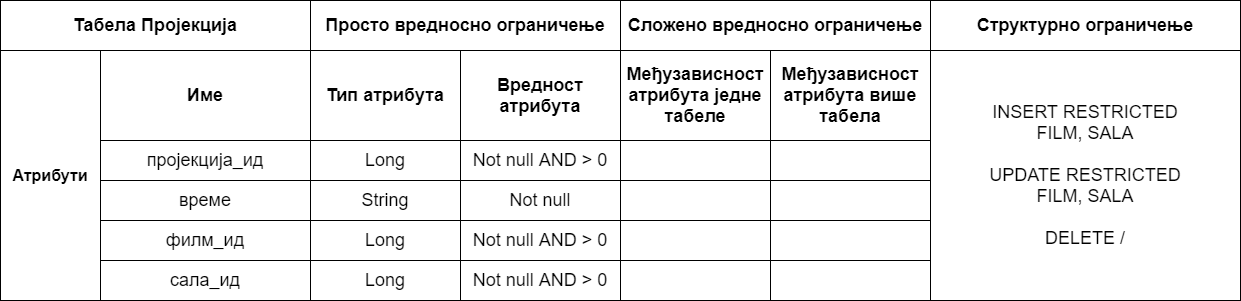

The diagram above was exported from draw.io. Its source (the exported page's mxGraphModel, read from the mxfile embedded in the PNG):
<mxGraphModel dx="1662" dy="762" grid="1" gridSize="10" guides="1" tooltips="1" connect="1" arrows="1" fold="1" page="1" pageScale="1" pageWidth="827" pageHeight="1169" math="0" shadow="0">
  <root>
    <mxCell id="0" />
    <mxCell id="1" parent="0" />
    <mxCell id="APO4X-OI9HROKfMIC7Zv-67" value="&lt;font style=&quot;font-size: 18px&quot;&gt;&lt;b&gt;Табела Пројекција&lt;/b&gt;&lt;/font&gt;" style="rounded=0;whiteSpace=wrap;html=1;align=center;" vertex="1" parent="1">
      <mxGeometry x="190" y="320" width="310" height="50" as="geometry" />
    </mxCell>
    <mxCell id="APO4X-OI9HROKfMIC7Zv-68" value="&lt;font size=&quot;3&quot;&gt;&lt;b&gt;Атрибути&lt;/b&gt;&lt;/font&gt;" style="rounded=0;whiteSpace=wrap;html=1;" vertex="1" parent="1">
      <mxGeometry x="190" y="370" width="100" height="250" as="geometry" />
    </mxCell>
    <mxCell id="APO4X-OI9HROKfMIC7Zv-69" value="&lt;font style=&quot;font-size: 18px&quot;&gt;&lt;b&gt;Структурно ограничење&lt;/b&gt;&lt;/font&gt;" style="rounded=0;whiteSpace=wrap;html=1;" vertex="1" parent="1">
      <mxGeometry x="1120" y="320" width="310" height="50" as="geometry" />
    </mxCell>
    <mxCell id="APO4X-OI9HROKfMIC7Zv-70" value="&lt;b&gt;&lt;font style=&quot;font-size: 18px&quot;&gt;Просто вредносно ограничење&lt;/font&gt;&lt;/b&gt;" style="rounded=0;whiteSpace=wrap;html=1;" vertex="1" parent="1">
      <mxGeometry x="500" y="320" width="310" height="50" as="geometry" />
    </mxCell>
    <mxCell id="APO4X-OI9HROKfMIC7Zv-71" value="&lt;b&gt;&lt;font style=&quot;font-size: 18px&quot;&gt;Сложено вредносно ограничење&lt;/font&gt;&lt;/b&gt;" style="rounded=0;whiteSpace=wrap;html=1;" vertex="1" parent="1">
      <mxGeometry x="810" y="320" width="310" height="50" as="geometry" />
    </mxCell>
    <mxCell id="APO4X-OI9HROKfMIC7Zv-72" value="&lt;b&gt;&lt;font style=&quot;font-size: 18px&quot;&gt;Име&lt;/font&gt;&lt;/b&gt;" style="rounded=0;whiteSpace=wrap;html=1;" vertex="1" parent="1">
      <mxGeometry x="290" y="370" width="210" height="90" as="geometry" />
    </mxCell>
    <mxCell id="APO4X-OI9HROKfMIC7Zv-73" value="&lt;font style=&quot;font-size: 18px&quot;&gt;&lt;b&gt;Тип атрибута&lt;/b&gt;&lt;/font&gt;" style="rounded=0;whiteSpace=wrap;html=1;" vertex="1" parent="1">
      <mxGeometry x="500" y="370" width="150" height="90" as="geometry" />
    </mxCell>
    <mxCell id="APO4X-OI9HROKfMIC7Zv-74" value="&lt;b&gt;&lt;font style=&quot;font-size: 18px&quot;&gt;Вредност атрибута&lt;/font&gt;&lt;/b&gt;" style="rounded=0;whiteSpace=wrap;html=1;" vertex="1" parent="1">
      <mxGeometry x="650" y="370" width="160" height="90" as="geometry" />
    </mxCell>
    <mxCell id="APO4X-OI9HROKfMIC7Zv-75" value="&lt;b&gt;&lt;font style=&quot;font-size: 18px&quot;&gt;Међузависност атрибута једне табеле&lt;/font&gt;&lt;/b&gt;" style="rounded=0;whiteSpace=wrap;html=1;" vertex="1" parent="1">
      <mxGeometry x="810" y="370" width="150" height="90" as="geometry" />
    </mxCell>
    <mxCell id="APO4X-OI9HROKfMIC7Zv-76" value="&lt;b&gt;&lt;font style=&quot;font-size: 18px&quot;&gt;Међузависност атрибута више табела&lt;/font&gt;&lt;/b&gt;" style="rounded=0;whiteSpace=wrap;html=1;" vertex="1" parent="1">
      <mxGeometry x="960" y="370" width="160" height="90" as="geometry" />
    </mxCell>
    <mxCell id="APO4X-OI9HROKfMIC7Zv-77" value="&lt;font style=&quot;font-size: 18px&quot;&gt;INSERT RESTRICTED&lt;br&gt;FILM, SALA&lt;br&gt;&lt;br&gt;UPDATE RESTRICTED&lt;br&gt;FILM, SALA&lt;br&gt;&lt;br&gt;DELETE /&lt;br&gt;&lt;/font&gt;" style="rounded=0;whiteSpace=wrap;html=1;" vertex="1" parent="1">
      <mxGeometry x="1120" y="370" width="310" height="250" as="geometry" />
    </mxCell>
    <mxCell id="APO4X-OI9HROKfMIC7Zv-78" value="&lt;span style=&quot;font-size: 18px&quot;&gt;пројекција_ид&lt;/span&gt;" style="rounded=0;whiteSpace=wrap;html=1;" vertex="1" parent="1">
      <mxGeometry x="290" y="460" width="210" height="40" as="geometry" />
    </mxCell>
    <mxCell id="APO4X-OI9HROKfMIC7Zv-79" value="&lt;font style=&quot;font-size: 18px&quot;&gt;време&lt;/font&gt;" style="rounded=0;whiteSpace=wrap;html=1;" vertex="1" parent="1">
      <mxGeometry x="290" y="500" width="210" height="40" as="geometry" />
    </mxCell>
    <mxCell id="APO4X-OI9HROKfMIC7Zv-80" value="&lt;font style=&quot;font-size: 18px&quot;&gt;сала_ид&lt;/font&gt;" style="rounded=0;whiteSpace=wrap;html=1;" vertex="1" parent="1">
      <mxGeometry x="290" y="580" width="210" height="40" as="geometry" />
    </mxCell>
    <mxCell id="APO4X-OI9HROKfMIC7Zv-81" value="&lt;font style=&quot;font-size: 18px&quot;&gt;филм_ид&lt;/font&gt;" style="rounded=0;whiteSpace=wrap;html=1;" vertex="1" parent="1">
      <mxGeometry x="290" y="540" width="210" height="40" as="geometry" />
    </mxCell>
    <mxCell id="APO4X-OI9HROKfMIC7Zv-82" value="&lt;span style=&quot;font-size: 18px&quot;&gt;Long&lt;/span&gt;" style="rounded=0;whiteSpace=wrap;html=1;" vertex="1" parent="1">
      <mxGeometry x="500" y="460" width="150" height="40" as="geometry" />
    </mxCell>
    <mxCell id="APO4X-OI9HROKfMIC7Zv-83" value="&lt;font style=&quot;font-size: 18px&quot;&gt;String&lt;/font&gt;" style="rounded=0;whiteSpace=wrap;html=1;" vertex="1" parent="1">
      <mxGeometry x="500" y="500" width="150" height="40" as="geometry" />
    </mxCell>
    <mxCell id="APO4X-OI9HROKfMIC7Zv-84" value="&lt;span style=&quot;font-size: 18px&quot;&gt;Long&lt;/span&gt;" style="rounded=0;whiteSpace=wrap;html=1;" vertex="1" parent="1">
      <mxGeometry x="500" y="580" width="150" height="40" as="geometry" />
    </mxCell>
    <mxCell id="APO4X-OI9HROKfMIC7Zv-85" value="&lt;span style=&quot;font-size: 18px&quot;&gt;Long&lt;/span&gt;" style="rounded=0;whiteSpace=wrap;html=1;" vertex="1" parent="1">
      <mxGeometry x="500" y="540" width="150" height="40" as="geometry" />
    </mxCell>
    <mxCell id="APO4X-OI9HROKfMIC7Zv-86" value="&lt;span style=&quot;font-size: 18px&quot;&gt;Not null AND &amp;gt; 0&lt;/span&gt;" style="rounded=0;whiteSpace=wrap;html=1;" vertex="1" parent="1">
      <mxGeometry x="650" y="460" width="160" height="40" as="geometry" />
    </mxCell>
    <mxCell id="APO4X-OI9HROKfMIC7Zv-87" value="&lt;font style=&quot;font-size: 18px&quot;&gt;Not null&lt;/font&gt;" style="rounded=0;whiteSpace=wrap;html=1;" vertex="1" parent="1">
      <mxGeometry x="650" y="500" width="160" height="40" as="geometry" />
    </mxCell>
    <mxCell id="APO4X-OI9HROKfMIC7Zv-88" value="&lt;span style=&quot;font-size: 18px&quot;&gt;Not null AND &amp;gt; 0&lt;/span&gt;" style="rounded=0;whiteSpace=wrap;html=1;" vertex="1" parent="1">
      <mxGeometry x="650" y="580" width="160" height="40" as="geometry" />
    </mxCell>
    <mxCell id="APO4X-OI9HROKfMIC7Zv-89" value="&lt;span style=&quot;font-size: 18px&quot;&gt;Not null AND &amp;gt; 0&lt;/span&gt;" style="rounded=0;whiteSpace=wrap;html=1;" vertex="1" parent="1">
      <mxGeometry x="650" y="540" width="160" height="40" as="geometry" />
    </mxCell>
    <mxCell id="APO4X-OI9HROKfMIC7Zv-90" value="" style="rounded=0;whiteSpace=wrap;html=1;" vertex="1" parent="1">
      <mxGeometry x="810" y="460" width="150" height="40" as="geometry" />
    </mxCell>
    <mxCell id="APO4X-OI9HROKfMIC7Zv-91" value="" style="rounded=0;whiteSpace=wrap;html=1;" vertex="1" parent="1">
      <mxGeometry x="810" y="500" width="150" height="40" as="geometry" />
    </mxCell>
    <mxCell id="APO4X-OI9HROKfMIC7Zv-92" value="" style="rounded=0;whiteSpace=wrap;html=1;" vertex="1" parent="1">
      <mxGeometry x="810" y="580" width="150" height="40" as="geometry" />
    </mxCell>
    <mxCell id="APO4X-OI9HROKfMIC7Zv-93" value="" style="rounded=0;whiteSpace=wrap;html=1;" vertex="1" parent="1">
      <mxGeometry x="810" y="540" width="150" height="40" as="geometry" />
    </mxCell>
    <mxCell id="APO4X-OI9HROKfMIC7Zv-94" value="" style="rounded=0;whiteSpace=wrap;html=1;" vertex="1" parent="1">
      <mxGeometry x="960" y="460" width="160" height="40" as="geometry" />
    </mxCell>
    <mxCell id="APO4X-OI9HROKfMIC7Zv-95" value="" style="rounded=0;whiteSpace=wrap;html=1;" vertex="1" parent="1">
      <mxGeometry x="960" y="500" width="160" height="40" as="geometry" />
    </mxCell>
    <mxCell id="APO4X-OI9HROKfMIC7Zv-96" value="" style="rounded=0;whiteSpace=wrap;html=1;" vertex="1" parent="1">
      <mxGeometry x="960" y="580" width="160" height="40" as="geometry" />
    </mxCell>
    <mxCell id="APO4X-OI9HROKfMIC7Zv-97" value="" style="rounded=0;whiteSpace=wrap;html=1;" vertex="1" parent="1">
      <mxGeometry x="960" y="540" width="160" height="40" as="geometry" />
    </mxCell>
  </root>
</mxGraphModel>